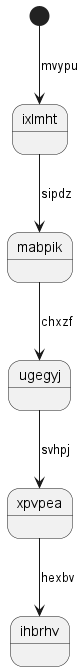

The diagram above was rendered by PlantUML. Its source (embedded in the PNG):
@startuml
state ixlmht
[*] --> ixlmht : mvypu
ixlmht --> mabpik : sipdz
mabpik --> ugegyj : chxzf
ugegyj --> xpvpea : svhpj
xpvpea --> ihbrhv : hexbv
@enduml